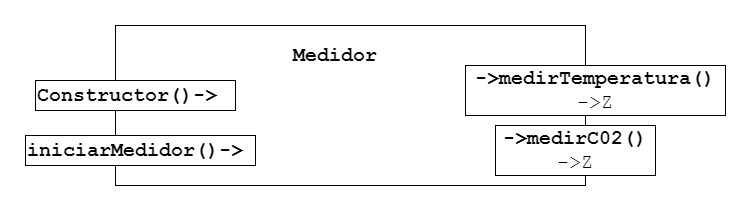

The diagram above was exported from draw.io. Its source (the exported page's mxGraphModel, read from the mxfile embedded in the PNG):
<mxGraphModel dx="1422" dy="822" grid="1" gridSize="10" guides="1" tooltips="1" connect="1" arrows="1" fold="1" page="1" pageScale="1" pageWidth="827" pageHeight="1169" math="0" shadow="0">
  <root>
    <mxCell id="LQdyLOTkwS2637AyvB_8-0" />
    <mxCell id="LQdyLOTkwS2637AyvB_8-1" parent="LQdyLOTkwS2637AyvB_8-0" />
    <mxCell id="dCecynJDJhYk8fseXOXZ-0" value="" style="rounded=0;whiteSpace=wrap;html=1;" vertex="1" parent="LQdyLOTkwS2637AyvB_8-1">
      <mxGeometry x="150" y="70" width="470" height="160" as="geometry" />
    </mxCell>
    <mxCell id="dCecynJDJhYk8fseXOXZ-1" value="Medidor" style="text;html=1;strokeColor=none;fillColor=none;align=center;verticalAlign=middle;whiteSpace=wrap;rounded=0;fontStyle=1;fontFamily=Courier New;fontSize=20;" vertex="1" parent="LQdyLOTkwS2637AyvB_8-1">
      <mxGeometry x="290" y="90" width="160" height="20" as="geometry" />
    </mxCell>
    <mxCell id="dCecynJDJhYk8fseXOXZ-2" value="&lt;b&gt;Constructor()-&amp;gt;&lt;/b&gt;" style="rounded=0;whiteSpace=wrap;html=1;fontFamily=Courier New;fontSize=20;align=left;fontStyle=0;autosize=1;" vertex="1" parent="LQdyLOTkwS2637AyvB_8-1">
      <mxGeometry x="70" y="125" width="200" height="30" as="geometry" />
    </mxCell>
    <mxCell id="dCecynJDJhYk8fseXOXZ-3" value="&lt;b&gt;iniciarMedidor()-&amp;gt;&lt;/b&gt;" style="rounded=0;whiteSpace=wrap;html=1;fontFamily=Courier New;fontSize=20;align=left;fontStyle=0;autosize=1;" vertex="1" parent="LQdyLOTkwS2637AyvB_8-1">
      <mxGeometry x="60" y="180" width="230" height="30" as="geometry" />
    </mxCell>
    <mxCell id="dCecynJDJhYk8fseXOXZ-4" value="&lt;b&gt;-&amp;gt;medirC02()&lt;br&gt;&lt;/b&gt;-&amp;gt;Z" style="rounded=0;whiteSpace=wrap;html=1;fontFamily=Courier New;fontSize=20;align=center;fontStyle=0;autosize=1;" vertex="1" parent="LQdyLOTkwS2637AyvB_8-1">
      <mxGeometry x="530" y="170" width="160" height="50" as="geometry" />
    </mxCell>
    <mxCell id="dCecynJDJhYk8fseXOXZ-5" value="&lt;b&gt;-&amp;gt;medirTemperatura()&lt;br&gt;&lt;/b&gt;-&amp;gt;Z" style="rounded=0;whiteSpace=wrap;html=1;fontFamily=Courier New;fontSize=20;align=center;fontStyle=0;autosize=1;" vertex="1" parent="LQdyLOTkwS2637AyvB_8-1">
      <mxGeometry x="500" y="110" width="260" height="50" as="geometry" />
    </mxCell>
  </root>
</mxGraphModel>